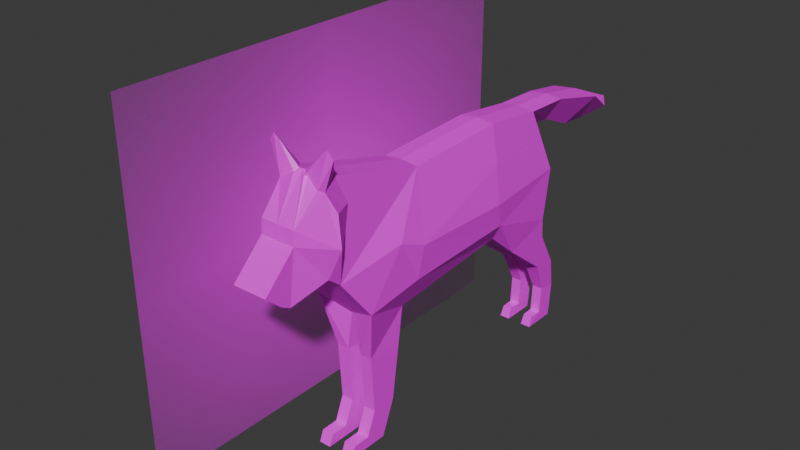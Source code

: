 # Source: eastern-wolf.blend  (saved by Blender 4.3.34; exported with 4.5.12 LTS)
import bpy
from mathutils import Matrix  # noqa: F401  (used for matrix-valued properties, if any)

bpy.ops.wm.read_factory_settings(use_empty=True)
scene = bpy.context.scene
scene.name = 'Scene'

# ---- collections
col_collection = bpy.data.collections.new('Collection'); scene.collection.children.link(col_collection)

# ---- images (referenced by path relative to the original .blend; pixels are not part of the script)
import os
ASSET_DIR = os.environ.get("B2B_ASSET_DIR", "")  # directory of the original .blend (textures are referenced by path, not embedded)
HERE = os.path.dirname(os.path.abspath(__file__))  # packed textures are extracted next to this script under _unpacked/

def load_image(name, relpath, width, height, colorspace="sRGB"):
    """Load a texture the original file referenced (path relative to the .blend, or extracted next to this script)."""
    p = next((c for c in (os.path.join(HERE, relpath), os.path.join(ASSET_DIR, relpath)) if relpath and os.path.exists(c)), "")
    if p:
        img = bpy.data.images.load(p, check_existing=True)
        img.name = name
    else:  # same state as the original file: an image datablock whose file is absent (Cycles renders it pink)
        img = bpy.data.images.new(name, width, height)
        img.source = "FILE"
        img.filepath = "//" + (relpath or name)
    img.colorspace_settings.name = colorspace
    return img
img_eastern_wolf = load_image('eastern-wolf', 'eastern-wolf.png', 1024, 1024, 'sRGB')
img_2880x1440_featuredimage_wolf1_scaled_1440x720_png = load_image('2880x1440_FeaturedImage_wolf1-scaled-1440x720.png', '2880x1440_FeaturedImage_wolf1-scaled-1440x720.png', 1024, 1024, 'sRGB')

# ---- materials (node trees are filled in below, after node groups)
mat_material_001 = bpy.data.materials.new('Material.001')
mat_material_001.use_transparent_shadow = False
mat_2880x1440_featuredimage_wolf1_scaled_1440x720 = bpy.data.materials.new('2880x1440_FeaturedImage_wolf1-scaled-1440x720')
mat_2880x1440_featuredimage_wolf1_scaled_1440x720.surface_render_method = 'BLENDED'
mat_2880x1440_featuredimage_wolf1_scaled_1440x720.blend_method = 'BLEND'

# ---- material node trees
mat_material_001.use_nodes = True; mat_material_001.node_tree.nodes.clear()
_N = mat_material_001.node_tree.nodes; _L = mat_material_001.node_tree.links
n0 = _N.new('ShaderNodeBsdfPrincipled'); n0.name = 'Principled BSDF'; n0.location = (10, 300)
n0.inputs[3].default_value = 1.45
n1 = _N.new('ShaderNodeOutputMaterial'); n1.name = 'Material Output'; n1.location = (300, 300)
n2 = _N.new('ShaderNodeTexImage'); n2.name = 'Image Texture'; n2.location = (-280, 275)
n2.image = img_eastern_wolf
_L.new(n0.outputs[0], n1.inputs[0])
_L.new(n2.outputs[0], n0.inputs[0])
n1.is_active_output = True
mat_2880x1440_featuredimage_wolf1_scaled_1440x720.use_nodes = True; mat_2880x1440_featuredimage_wolf1_scaled_1440x720.node_tree.nodes.clear()
_N = mat_2880x1440_featuredimage_wolf1_scaled_1440x720.node_tree.nodes; _L = mat_2880x1440_featuredimage_wolf1_scaled_1440x720.node_tree.links
n0 = _N.new('ShaderNodeOutputMaterial'); n0.name = 'Material Output'; n0.location = (300, 300)
n1 = _N.new('ShaderNodeTexImage'); n1.name = 'Image Texture'; n1.location = (-200, 300)
n1.image = img_2880x1440_featuredimage_wolf1_scaled_1440x720_png
n1.extension = 'CLIP'
n2 = _N.new('ShaderNodeBsdfPrincipled'); n2.name = 'Principled BSDF'; n2.location = (0, 300)
n2.inputs[3].default_value = 1.45
_L.new(n1.outputs[0], n2.inputs[0])
_L.new(n1.outputs[1], n2.inputs[4])
_L.new(n2.outputs[0], n0.inputs[0])
n0.is_active_output = True

# ---- world
world_world = bpy.data.worlds.new('World'); scene.world = world_world
world_world.use_nodes = True; world_world.node_tree.nodes.clear()
_N = world_world.node_tree.nodes; _L = world_world.node_tree.links
n0 = _N.new('ShaderNodeOutputWorld'); n0.name = 'World Output'; n0.location = (300, 300)
n1 = _N.new('ShaderNodeBackground'); n1.name = 'Background'; n1.location = (10, 300)
n1.inputs[0].default_value = (0.05088, 0.05088, 0.05088, 1.0)
_L.new(n1.outputs[0], n0.inputs[0])
n0.is_active_output = True
world_world.color = (0.05088, 0.05088, 0.05088)
world_world.use_sun_shadow = False
world_world.sun_shadow_jitter_overblur = 0.0

# ---- meshes
me_cylinder_002 = bpy.data.meshes.new('Cylinder.002')
me_cylinder_002.from_pydata([(-0.1538, 1.125, 1.141), (0.1538, 1.125, 1.141), (0.2146, 1.348, 0.5772), (-0.2146, 1.348, 0.5772), (0.2222, 1.264, 0.1284), (-0.2222, 1.264, 0.1284), (-0.2222, -1.272, 0.6125), (-0.2222, -1.387, 0.7067), (-0.2861, -1.371, 1.587), (-0.1538, -0.3694, 1.17), (-0.1538, 0.5615, 1.21), (-0.1538, 1.545, 1.128), (0.2222, -1.272, 0.6125), (0.2222, -1.387, 0.7067), (0.2861, -1.371, 1.587), (-0.1538, -1.073, 1.354), (0.1538, -0.3694, 1.17), (-0.2957, 0.4887, 0.5837), (0.1538, 0.5615, 1.21), (-0.1478, -1.616, 1.144), (0.1538, 1.545, 1.128), (0.1538, -1.073, 1.354), (-0.1478, -1.625, 1.027), (-0.1478, -1.681, 0.5958), (-0.1478, -1.899, 0.7603), (0.2957, 0.4887, 0.5837), (0.1478, -1.616, 1.144), (-0.1478, -1.762, 0.6388), (0.1478, -1.625, 1.027), (0.1478, -1.681, 0.5958), (0.1478, -1.899, 0.7603), (0.1478, -1.762, 0.6388), (0.0, -0.923, 0.1498), (0.0, -0.5337, 0.0452), (0.0, 0.6211, 0.1432), (0.0, 1.264, 0.1284), (0.1538, 0.6211, 0.1812), (0.0, 1.125, 1.156), (0.0, -1.366, 1.458), (0.0, -1.272, 0.6125), (0.0, 0.5615, 1.225), (0.0, 1.348, 0.5772), (0.0, -1.387, 0.7067), (0.0, -0.3694, 1.186), (0.0, -1.073, 1.369), (0.0, -1.616, 1.144), (0.0, -1.625, 1.027), (0.0, -1.681, 0.5958), (0.0, -1.899, 0.7603), (0.0, -1.762, 0.6388), (-0.1538, 0.6211, 0.1812), (0.2598, -1.003, 0.2589), (0.1538, -0.5337, 0.08318), (-0.2598, -1.003, 0.2589), (-0.1538, -0.5337, 0.08318), (0.0, 1.213, 0.93), (0.0, 1.545, 1.143), (0.0, 1.565, 0.9035), (-0.2079, 0.8347, -0.01346), (0.0, 2.017, 1.055), (0.0, 1.893, 0.762), (-0.2079, 1.299, -0.0546), (0.0, 2.542, 0.8369), (0.0, 2.14, 0.7444), (-0.01899, 0.8347, -0.01346), (-0.06183, -0.5954, -0.2544), (-0.1651, -0.5954, -0.2544), (-0.06183, -0.9072, -0.1991), (-0.1651, -0.9072, -0.1991), (-0.01899, 1.299, -0.0546), (-0.1826, 1.295, -0.3625), (-0.1826, 1.513, -0.3892), (-0.04455, 1.295, -0.3625), (-0.04455, 1.513, -0.3892), (-0.1579, 1.423, -0.6474), (-0.1579, 1.589, -0.6651), (-0.06603, 1.423, -0.6474), (-0.06603, 1.589, -0.6651), (-0.1579, 1.562, -0.9789), (-0.06603, 1.562, -0.9789), (-0.06183, -0.6592, -0.6916), (-0.235, 0.5251, 0.902), (-0.273, -0.4926, 0.3333), (-0.1651, -0.6592, -0.6916), (-0.06183, -0.8753, -0.691), (-0.1651, -0.8753, -0.691), (-0.07245, 1.295, -0.8888), (-0.1515, 1.295, -0.8889), (-0.1579, 1.26, -0.9782), (-0.06183, -0.7777, -0.9833), (-0.1651, -0.7777, -0.9833), (-0.06603, 1.26, -0.9782), (0.2079, 0.8347, -0.01346), (0.2079, 1.299, -0.0546), (0.01899, 0.8347, -0.01346), (0.06183, -0.5954, -0.2544), (0.1651, -0.5954, -0.2544), (0.06183, -0.9072, -0.1991), (0.1651, -0.9072, -0.1991), (0.01899, 1.299, -0.0546), (0.1826, 1.295, -0.3625), (0.1826, 1.513, -0.3892), (0.04455, 1.295, -0.3625), (0.04455, 1.513, -0.3892), (0.1579, 1.423, -0.6474), (0.1579, 1.589, -0.6651), (0.06603, 1.423, -0.6474), (-0.06183, -1.104, -0.8889), (0.06603, 1.589, -0.6651), (0.1579, 1.562, -0.9789), (0.06603, 1.562, -0.9789), (-0.2957, -0.4516, 0.6108), (0.06183, -0.6592, -0.6916), (0.235, 0.5251, 0.902), (0.273, -0.4926, 0.3333), (0.1651, -0.6592, -0.6916), (0.06183, -0.8753, -0.691), (0.1651, -0.8753, -0.691), (0.07245, 1.295, -0.8888), (0.1515, 1.295, -0.8889), (-0.1651, -1.104, -0.8889), (0.1579, 1.26, -0.9782), (0.06183, -0.7777, -0.9833), (0.1651, -0.7777, -0.9833), (0.06603, 1.26, -0.9782), (0.06183, -1.104, -0.8889), (0.2957, -0.4516, 0.6108), (0.1651, -1.104, -0.8889), (0.273, 0.5549, 0.3687), (0.06603, 1.409, -0.8923), (0.06183, -0.7393, -0.8888), (0.1651, -1.142, -0.9827), (0.06183, -0.9557, -0.8889), (0.06603, 1.572, -0.8924), (0.1651, -0.7393, -0.8889), (0.1651, -0.9557, -0.8889), (0.06183, -1.142, -0.9827), (0.1579, 1.572, -0.8924), (0.1579, 1.409, -0.8924), (0.2105, 2.017, 1.031), (0.1174, 2.36, 0.8217), (0.2711, -1.327, 1.193), (0.318, -1.35, 0.9486), (0.2752, -0.6861, 0.7106), (0.1968, -1.368, 1.337), (0.1694, -1.41, 1.359), (0.02699, -1.366, 1.451), (0.1526, -1.235, 1.403), (0.1935, -1.378, 1.614), (0.04656, -1.402, 1.43), (0.2413, -1.38, 1.651), (0.06511, -1.386, 1.425), (0.1709, -1.123, 1.168), (0.2051, -1.222, 0.7978), (-0.273, 0.5549, 0.3687), (-0.06603, 1.409, -0.8923), (-0.06183, -0.7393, -0.8888), (-0.1651, -1.142, -0.9827), (-0.06183, -0.9557, -0.8889), (-0.06603, 1.572, -0.8924), (-0.1651, -0.7393, -0.8889), (-0.1651, -0.9557, -0.8889), (-0.06183, -1.142, -0.9827), (-0.1579, 1.572, -0.8924), (-0.1579, 1.409, -0.8924), (-0.2105, 2.017, 1.031), (-0.1174, 2.36, 0.8217), (-0.2711, -1.327, 1.193), (-0.318, -1.35, 0.9486), (-0.2752, -0.6861, 0.7106), (-0.1968, -1.368, 1.337), (-0.1694, -1.41, 1.359), (-0.02699, -1.366, 1.451), (-0.1526, -1.235, 1.403), (-0.1935, -1.378, 1.614), (-0.04656, -1.402, 1.43), (-0.2413, -1.38, 1.651), (-0.06511, -1.386, 1.425), (-0.1709, -1.123, 1.168), (-0.2051, -1.222, 0.7978), (0.188, -0.8209, 0.8914), (0.188, -1.173, 0.983), (-0.188, -0.8209, 0.8914), (-0.188, -1.173, 0.983)], [], [(74, 164, 155, 76), (23, 47, 49, 27), (56, 59, 165, 11), (164, 163, 78, 88, 87), (7, 6, 39, 42), (83, 160, 161, 85), (70, 74, 76, 72), (157, 90, 89, 162), (124, 118, 129, 133, 110), (52, 51, 98, 96), (58, 70, 72, 64), (121, 124, 110, 109), (127, 125, 136, 131), (162, 89, 156, 158, 107), (2, 41, 55, 1), (9, 15, 44, 43), (71, 75, 74, 70), (154, 17, 3), (34, 64, 69, 35), (160, 83, 80, 156, 89, 90), (170, 171, 8), (94, 99, 103, 102), (173, 170, 8), (117, 116, 132, 135), (134, 123, 122, 130, 112, 115), (61, 71, 70, 58), (20, 57, 60, 139), (161, 160, 90, 157, 120), (65, 80, 83, 66), (114, 126, 143), (37, 56, 11, 0), (12, 39, 32, 51), (161, 120, 107, 158), (76, 155, 159, 77), (67, 84, 80, 65), (64, 72, 73, 69), (141, 152, 21, 147, 144), (50, 58, 64, 34), (100, 102, 106, 104), (13, 42, 39, 12), (59, 139, 140, 62), (140, 63, 62), (154, 82, 111, 17), (7, 23, 27, 24, 22), (36, 34, 94, 92), (37, 1, 20, 56), (143, 16, 180), (136, 125, 132, 130, 122), (82, 169, 111), (135, 132, 125, 127), (103, 101, 105, 108), (135, 127, 131, 123, 134), (13, 28, 30, 31, 29), (13, 142, 141, 144, 145, 26, 28), (116, 112, 130, 132), (25, 113, 18, 16, 126), (137, 109, 110, 133, 108, 105), (102, 103, 108, 106), (85, 161, 158, 84), (164, 87, 86, 155), (66, 83, 85, 68), (87, 88, 91, 86), (73, 77, 75, 71), (54, 53, 82), (53, 6, 169), (98, 97, 116, 117), (167, 170, 173, 15, 178), (182, 9, 169), (52, 33, 34, 36), (0, 11, 57, 55), (106, 108, 133, 129), (138, 119, 121, 109, 137), (50, 154, 3, 5, 61, 58), (99, 93, 101, 103), (92, 94, 102, 100), (6, 53, 32, 39), (105, 104, 138, 137), (21, 44, 38, 146, 147), (165, 166, 63, 60), (3, 17, 81), (28, 46, 48, 30), (36, 92, 93, 4, 2, 128), (59, 62, 166, 165), (139, 60, 63, 140), (119, 118, 124, 121), (3, 0, 55, 41), (32, 67, 65, 33), (128, 2, 25), (93, 92, 100, 101), (163, 75, 77, 159, 79, 78), (11, 165, 60, 57), (68, 85, 84, 67), (120, 157, 162, 107), (126, 16, 143), (26, 45, 46, 28), (36, 128, 114, 52), (114, 143, 51), (88, 78, 79, 91), (33, 52, 96, 95), (166, 62, 63), (34, 35, 99, 94), (95, 96, 115, 112), (50, 54, 82, 154), (72, 76, 77, 73), (144, 14, 145), (1, 37, 40, 18), (84, 158, 156, 80), (131, 136, 122, 123), (18, 40, 43, 16), (7, 22, 19, 171, 170, 167, 168), (91, 79, 159, 155, 86), (54, 66, 68, 53), (182, 6, 179, 183), (17, 111, 9, 10, 81), (42, 47, 23, 7), (54, 50, 34, 33), (56, 20, 139, 59), (33, 65, 66, 54), (101, 100, 104, 105), (35, 4, 93, 99), (2, 113, 25), (42, 13, 29, 47), (104, 106, 129, 138), (180, 181, 153, 12), (29, 31, 49, 47), (52, 114, 51), (15, 173, 172, 38, 44), (51, 143, 12), (10, 9, 43, 40), (22, 24, 48, 46), (115, 117, 135, 134), (97, 95, 112, 116), (146, 38, 45, 26, 145, 151, 149), (32, 33, 95, 97), (75, 163, 164, 74), (146, 148, 150, 14, 147), (35, 69, 61, 5), (0, 10, 40, 37), (82, 53, 169), (96, 98, 117, 115), (4, 35, 41, 2), (51, 32, 97, 98), (1, 55, 57, 20), (16, 43, 44, 21), (172, 173, 8, 176, 174), (5, 3, 41, 35), (111, 169, 9), (19, 22, 46, 45), (69, 73, 71, 61), (138, 129, 118, 119), (172, 175, 177, 171, 19, 45, 38), (174, 177, 175), (53, 68, 67, 32), (3, 81, 10, 0), (8, 171, 177, 174, 176), (2, 1, 18, 113), (49, 31, 30, 48), (14, 150, 148, 151, 145), (148, 146, 149), (147, 14, 144), (49, 48, 24, 27), (174, 175, 172), (148, 149, 151), (153, 181, 152, 141, 142), (12, 153, 142, 13), (179, 168, 167, 178, 183), (6, 7, 168, 179), (12, 143, 180), (16, 21, 152, 181, 180), (6, 182, 169), (9, 182, 183, 178, 15), (128, 25, 126, 114)])
_uv = me_cylinder_002.uv_layers.new(name='UVMap')
_uv.uv.foreach_set('vector', [0.004379, 0.7465, 0.004379, 0.7899, 0.0206, 0.7898, 0.0206, 0.7465, 0.8928, 0.8612, 0.8667, 0.8612, 0.8667, 0.8753, 0.8928, 0.8753, 0.03868, 0.5173, 0.03719, 0.6019, 0.07436, 0.603, 0.06585, 0.5181, 0.09024, 0.03187, 0.09023, 0.003053, 0.07495, 0.004894, 0.07509, 0.05817, 0.09083, 0.052, 0.9059, 0.8088, 0.9059, 0.789, 0.8667, 0.789, 0.8667, 0.8088, 0.1259, 0.3972, 0.09103, 0.4114, 0.09105, 0.4496, 0.126, 0.4354, 0.0, 0.6983, 0.004379, 0.7465, 0.0206, 0.7465, 0.0244, 0.6983, 0.06704, 0.827, 0.06704, 0.7626, 0.0488, 0.7626, 0.0488, 0.827, 0.1719, 0.8443, 0.185, 0.8336, 0.2022, 0.8441, 0.2273, 0.8583, 0.2181, 0.8707, 0.2626, 0.3751, 0.2921, 0.4578, 0.2025, 0.4411, 0.1927, 0.386, 0.6894, 0.6952, 0.6849, 0.6159, 0.6605, 0.6159, 0.656, 0.6952, 0.4103, 0.8734, 0.394, 0.8734, 0.394, 0.8202, 0.4103, 0.8202, 0.3705, 0.8205, 0.3705, 0.8387, 0.3534, 0.8387, 0.3534, 0.8205, 0.394, 0.8202, 0.4572, 0.808, 0.4607, 0.7903, 0.4232, 0.7976, 0.3975, 0.8026, 0.6145, 0.7185, 0.5766, 0.7185, 0.5766, 0.6543, 0.6038, 0.6159, 0.07181, 0.181, 0.07405, 0.05399, 0.04688, 0.05322, 0.04463, 0.1803, 0.1792, 0.01342, 0.1304, -3.643e-08, 0.1335, 0.02939, 0.184, 0.05198, 0.3123, 0.1826, 0.3504, 0.1942, 0.3501, 0.04257, 0.1719, 0.6164, 0.1909, 0.6591, 0.2586, 0.7059, 0.2693, 0.6749, 0.5198, 0.7842, 0.5208, 0.7508, 0.5025, 0.7503, 0.5016, 0.7837, 0.5011, 0.7997, 0.5194, 0.8003, 0.486, 0.5224, 0.4881, 0.5299, 0.5374, 0.5227, 0.1909, 0.6591, 0.2586, 0.7059, 0.2622, 0.776, 0.231, 0.7528, 0.4957, 0.499, 0.486, 0.5224, 0.5374, 0.5227, 0.7032, 0.8393, 0.7214, 0.8393, 0.7214, 0.8754, 0.7032, 0.8754, 0.5198, 0.7842, 0.5194, 0.8003, 0.5011, 0.7997, 0.5016, 0.7837, 0.5025, 0.7503, 0.5208, 0.7508, 0.2385, 0.05126, 0.1792, 0.01342, 0.184, 0.05198, 0.2458, 0.1332, 0.7753, 0.689, 0.8144, 0.7001, 0.8274, 0.7619, 0.7753, 0.7742, 0.09105, 0.4496, 0.09103, 0.4114, 0.07436, 0.4182, 0.07449, 0.4825, 0.09106, 0.4758, 0.5044, 0.6847, 0.5025, 0.7503, 0.5208, 0.7508, 0.5227, 0.6853, 0.3061, 0.3676, 0.3552, 0.3603, 0.3728, 0.4018, 0.03999, 0.4434, 0.03868, 0.5173, 0.06585, 0.5181, 0.06716, 0.4441, 0.6931, 0.6159, 0.7324, 0.6159, 0.7324, 0.692, 0.6894, 0.6761, 0.4467, 0.8462, 0.4467, 0.8202, 0.4285, 0.8202, 0.4285, 0.8462, 0.2258, 0.8077, 0.2022, 0.8441, 0.2273, 0.8583, 0.2498, 0.825, 0.4103, 0.6866, 0.4305, 0.7606, 0.4679, 0.7534, 0.4663, 0.6856, 0.1909, 0.6591, 0.231, 0.7528, 0.2622, 0.776, 0.2586, 0.7059, 0.4586, 0.5205, 0.4544, 0.4791, 0.487, 0.4704, 0.4957, 0.499, 0.486, 0.5224, 0.6798, 0.7318, 0.6894, 0.6952, 0.656, 0.6952, 0.6526, 0.732, 0.0, 0.6983, 0.0244, 0.6983, 0.0206, 0.7465, 0.004379, 0.7465, 0.9059, 0.8088, 0.8667, 0.8088, 0.8667, 0.789, 0.9059, 0.789, 0.03719, 0.6019, 0.07436, 0.603, 0.05678, 0.667, 0.03549, 0.6983, 0.0367, 0.8087, 0.0367, 0.8532, 0.003302, 0.7899, 0.3123, 0.1826, 0.3061, 0.3676, 0.3552, 0.3603, 0.3504, 0.1942, 0.3732, 0.5258, 0.3532, 0.5778, 0.3608, 0.5921, 0.3823, 0.6164, 0.4294, 0.5679, 0.6798, 0.7318, 0.6526, 0.732, 0.656, 0.6952, 0.6894, 0.6952, 0.03999, 0.4434, 0.06716, 0.4441, 0.06585, 0.5181, 0.03868, 0.5173, 0.3728, 0.4018, 0.4546, 0.3461, 0.4056, 0.4258, 0.394, 0.8202, 0.3975, 0.8026, 0.4232, 0.7976, 0.4607, 0.7903, 0.4572, 0.808, 0.3061, 0.3676, 0.3728, 0.4018, 0.3552, 0.3603, 0.4467, 0.8462, 0.4285, 0.8462, 0.4285, 0.8202, 0.4467, 0.8202, 0.5845, 0.8912, 0.6089, 0.8912, 0.6045, 0.941, 0.5883, 0.941, 0.09105, 0.4496, 0.09106, 0.4758, 0.07449, 0.4825, 0.07436, 0.4182, 0.09103, 0.4114, 0.3732, 0.5258, 0.4294, 0.5679, 0.3823, 0.6164, 0.3608, 0.5921, 0.3532, 0.5778, 0.3732, 0.5258, 0.4334, 0.5244, 0.4586, 0.5205, 0.486, 0.5224, 0.4881, 0.5299, 0.45, 0.5662, 0.4294, 0.5679, 0.4305, 0.7606, 0.4679, 0.7534, 0.4607, 0.7903, 0.4232, 0.7976, 0.3504, 0.1942, 0.4063, 0.1879, 0.4615, 0.1816, 0.4546, 0.3461, 0.3552, 0.3603, 0.6045, 0.9807, 0.6045, 0.9958, 0.5883, 0.9958, 0.5883, 0.9807, 0.5883, 0.941, 0.6045, 0.941, 0.231, 0.7528, 0.2622, 0.776, 0.2498, 0.825, 0.2258, 0.8077, 0.7032, 0.8393, 0.7032, 0.8754, 0.7214, 0.8754, 0.7214, 0.8393, 0.463, 0.8402, 0.4618, 0.8202, 0.4479, 0.8202, 0.4467, 0.8402, 0.1927, 0.386, 0.1259, 0.3972, 0.126, 0.4354, 0.2025, 0.4411, 0.04993, 0.827, 0.0488, 0.8432, 0.06502, 0.8432, 0.06389, 0.827, 0.5845, 0.8912, 0.5883, 0.941, 0.6045, 0.941, 0.6089, 0.8912, 0.2626, 0.3751, 0.2921, 0.4578, 0.3061, 0.3676, 0.2921, 0.4578, 0.3565, 0.5055, 0.3728, 0.4018, 0.7032, 0.7636, 0.7214, 0.7636, 0.7214, 0.8393, 0.7032, 0.8393, 0.4586, 0.5205, 0.486, 0.5224, 0.4957, 0.499, 0.487, 0.4704, 0.4544, 0.4791, 0.4056, 0.4258, 0.4546, 0.3461, 0.3728, 0.4018, 0.6798, 0.9363, 0.6526, 0.9365, 0.6526, 0.732, 0.6798, 0.7318, 0.7878, 0.6159, 0.7753, 0.689, 0.8144, 0.7001, 0.8221, 0.6382, 0.2258, 0.8077, 0.2498, 0.825, 0.2273, 0.8583, 0.2022, 0.8441, 0.09024, 0.03187, 0.09083, 0.052, 0.07509, 0.05817, 0.07495, 0.004894, 0.09023, 0.003053, 0.2799, 0.1711, 0.3123, 0.1826, 0.3501, 0.04257, 0.2709, 0.05728, 0.2385, 0.05126, 0.2458, 0.1332, 0.58, 0.829, 0.6134, 0.829, 0.6089, 0.8912, 0.5845, 0.8912, 0.6894, 0.6952, 0.656, 0.6952, 0.6605, 0.6159, 0.6849, 0.6159, 0.6931, 0.6159, 0.6894, 0.6761, 0.7324, 0.692, 0.7324, 0.6159, 0.1304, -3.643e-08, 0.1335, 0.02939, 0.09024, 0.03187, 0.09023, 0.003053, 0.07405, 0.05399, 0.04688, 0.05322, 0.04782, -4.323e-08, 0.05258, 0.0002044, 0.07436, 0.02457, 0.7753, 0.7742, 0.8001, 0.8409, 0.8218, 0.8052, 0.8274, 0.7619, 0.3501, 0.04257, 0.3504, 0.1942, 0.4063, 0.1879, 0.8489, 0.7378, 0.8751, 0.7378, 0.8751, 0.789, 0.8489, 0.789, 0.2799, 0.1711, 0.2458, 0.1332, 0.2385, 0.05126, 0.2709, 0.05728, 0.3501, 0.04257, 0.3123, 0.1826, 0.03719, 0.6019, 0.03549, 0.6983, 0.05678, 0.667, 0.07436, 0.603, 0.7753, 0.7742, 0.8274, 0.7619, 0.8218, 0.8052, 0.8001, 0.8409, 0.04993, 0.827, 0.06389, 0.827, 0.06502, 0.8432, 0.0488, 0.8432, 0.6145, 0.7185, 0.6038, 0.6159, 0.5766, 0.6543, 0.5766, 0.7185, 0.394, 0.6164, 0.4103, 0.6866, 0.4663, 0.6856, 0.4651, 0.6214, 0.3123, 0.1826, 0.3501, 0.04257, 0.3504, 0.1942, 0.2385, 0.05126, 0.2458, 0.1332, 0.184, 0.05198, 0.1792, 0.01342, 0.6045, 0.9807, 0.6045, 0.941, 0.5883, 0.941, 0.5883, 0.9807, 0.5883, 0.9958, 0.6045, 0.9958, 0.7753, 0.689, 0.7753, 0.7742, 0.8274, 0.7619, 0.8144, 0.7001, 0.7032, 0.7636, 0.7032, 0.8393, 0.7214, 0.8393, 0.7214, 0.7636, 0.3705, 0.8205, 0.3534, 0.8205, 0.3534, 0.8387, 0.3705, 0.8387, 0.3552, 0.3603, 0.4546, 0.3461, 0.3728, 0.4018, 0.8489, 0.7171, 0.8751, 0.7171, 0.8751, 0.7378, 0.8489, 0.7378, 0.2799, 0.1711, 0.3123, 0.1826, 0.3061, 0.3676, 0.2626, 0.3751, 0.3061, 0.3676, 0.3728, 0.4018, 0.2921, 0.4578, 0.4103, 0.8734, 0.4103, 0.8202, 0.394, 0.8202, 0.394, 0.8734, 0.4953, 0.6223, 0.5227, 0.6164, 0.5227, 0.6853, 0.5044, 0.6847, 0.0367, 0.8087, 0.003302, 0.7899, 0.0367, 0.8532, 0.1719, 0.6164, 0.2693, 0.6749, 0.2586, 0.7059, 0.1909, 0.6591, 0.5044, 0.6847, 0.5227, 0.6853, 0.5208, 0.7508, 0.5025, 0.7503, 0.2799, 0.1711, 0.2626, 0.3751, 0.3061, 0.3676, 0.3123, 0.1826, 0.231, 0.7528, 0.2258, 0.8077, 0.2498, 0.825, 0.2622, 0.776, 0.486, 0.5224, 0.5374, 0.5227, 0.4881, 0.5299, 0.06716, 0.4441, 0.03999, 0.4434, 0.04176, 0.343, 0.06893, 0.3438, 0.4305, 0.7606, 0.4232, 0.7976, 0.4607, 0.7903, 0.4679, 0.7534, 0.06704, 0.827, 0.0488, 0.827, 0.0488, 0.7626, 0.06704, 0.7626, 0.06893, 0.3438, 0.04176, 0.343, 0.04463, 0.1803, 0.07181, 0.181, 0.3732, 0.5258, 0.4294, 0.5679, 0.45, 0.5662, 0.4881, 0.5299, 0.486, 0.5224, 0.4586, 0.5205, 0.4334, 0.5244, 0.1719, 0.8443, 0.2181, 0.8707, 0.2273, 0.8583, 0.2022, 0.8441, 0.185, 0.8336, 0.2626, 0.3751, 0.1927, 0.386, 0.2025, 0.4411, 0.2921, 0.4578, 0.4056, 0.4258, 0.3565, 0.5055, 0.3892, 0.4967, 0.4218, 0.4879, 0.3504, 0.1942, 0.3552, 0.3603, 0.4546, 0.3461, 0.4615, 0.1816, 0.4063, 0.1879, 0.8667, 0.8088, 0.8667, 0.8612, 0.8928, 0.8612, 0.9059, 0.8088, 0.6798, 0.9363, 0.6798, 0.7318, 0.6526, 0.732, 0.6526, 0.9365, 0.03868, 0.5173, 0.06585, 0.5181, 0.07436, 0.603, 0.03719, 0.6019, 0.4953, 0.6223, 0.5044, 0.6847, 0.5227, 0.6853, 0.5227, 0.6164, 0.1792, 0.01342, 0.184, 0.05198, 0.1335, 0.02939, 0.1304, -3.643e-08, 0.5766, 0.7962, 0.6159, 0.7962, 0.6134, 0.829, 0.58, 0.829, 0.3501, 0.04257, 0.4063, 0.1879, 0.3504, 0.1942, 0.8667, 0.8088, 0.9059, 0.8088, 0.8928, 0.8612, 0.8667, 0.8612, 0.004379, 0.7465, 0.0206, 0.7465, 0.0206, 0.7898, 0.004379, 0.7899, 0.4056, 0.4258, 0.4218, 0.4879, 0.3892, 0.4967, 0.3565, 0.5055, 0.8928, 0.8612, 0.8928, 0.8753, 0.8667, 0.8753, 0.8667, 0.8612, 0.2626, 0.3751, 0.3061, 0.3676, 0.2921, 0.4578, 0.07405, 0.05399, 0.07436, 0.02457, 0.05258, 0.0002044, 0.04782, -4.323e-08, 0.04688, 0.05322, 0.2921, 0.4578, 0.3728, 0.4018, 0.3565, 0.5055, 0.06893, 0.3438, 0.07181, 0.181, 0.04463, 0.1803, 0.04176, 0.343, 0.8489, 0.7378, 0.8489, 0.789, 0.8751, 0.789, 0.8751, 0.7378, 0.1259, 0.3972, 0.126, 0.4354, 0.09105, 0.4496, 0.09103, 0.4114, 0.4103, 0.6866, 0.4663, 0.6856, 0.4679, 0.7534, 0.4305, 0.7606, 0.8703, 0.6592, 0.8751, 0.6581, 0.8751, 0.7171, 0.8489, 0.7171, 0.8451, 0.6761, 0.8636, 0.6642, 0.8668, 0.6636, 0.394, 0.6164, 0.4651, 0.6214, 0.4663, 0.6856, 0.4103, 0.6866, 0.1304, -3.643e-08, 0.09023, 0.003053, 0.09024, 0.03187, 0.1335, 0.02939, 0.4679, 0.8548, 0.4757, 0.8098, 0.4805, 0.8003, 0.4926, 0.8071, 0.4926, 0.8548, 0.5766, 0.7962, 0.58, 0.829, 0.6134, 0.829, 0.6159, 0.7962, 0.06716, 0.4441, 0.06893, 0.3438, 0.04176, 0.343, 0.03999, 0.4434, 0.3061, 0.3676, 0.2921, 0.4578, 0.3728, 0.4018, 0.1927, 0.386, 0.2025, 0.4411, 0.126, 0.4354, 0.1259, 0.3972, 0.6159, 0.7962, 0.5766, 0.7962, 0.5766, 0.7185, 0.6145, 0.7185, 0.6894, 0.6761, 0.7324, 0.692, 0.7214, 0.7636, 0.7032, 0.7636, 0.7878, 0.6159, 0.8221, 0.6382, 0.8144, 0.7001, 0.7753, 0.689, 0.07181, 0.181, 0.04463, 0.1803, 0.04688, 0.05322, 0.07405, 0.05399, 0.4679, 0.8548, 0.4926, 0.8548, 0.4926, 0.8071, 0.4805, 0.8003, 0.4757, 0.8098, 0.6159, 0.7962, 0.6145, 0.7185, 0.5766, 0.7185, 0.5766, 0.7962, 0.3552, 0.3603, 0.3728, 0.4018, 0.4546, 0.3461, 0.8489, 0.7171, 0.8489, 0.7378, 0.8751, 0.7378, 0.8751, 0.7171, 0.58, 0.829, 0.5845, 0.8912, 0.6089, 0.8912, 0.6134, 0.829, 0.463, 0.8402, 0.4467, 0.8402, 0.4479, 0.8202, 0.4618, 0.8202, 0.8703, 0.6592, 0.8668, 0.6636, 0.8636, 0.6642, 0.8451, 0.6761, 0.8489, 0.7171, 0.8751, 0.7171, 0.8751, 0.6581, 0.8438, 0.6223, 0.8636, 0.6642, 0.8668, 0.6636, 0.6894, 0.6761, 0.7032, 0.7636, 0.7214, 0.7636, 0.7324, 0.692, 0.3501, 0.04257, 0.4063, 0.1879, 0.4615, 0.1816, 0.4493, 0.08198, 0.8274, 0.627, 0.8451, 0.6761, 0.8636, 0.6642, 0.8438, 0.6223, 0.8353, 0.6159, 0.3501, 0.04257, 0.4493, 0.08198, 0.4615, 0.1816, 0.4063, 0.1879, 0.8667, 0.8753, 0.8928, 0.8753, 0.8928, 0.8989, 0.8667, 0.8989, 0.8274, 0.627, 0.8353, 0.6159, 0.8438, 0.6223, 0.8636, 0.6642, 0.8451, 0.6761, 0.5227, 0.6164, 0.5286, 0.6534, 0.5227, 0.6578, 0.4957, 0.499, 0.5374, 0.5227, 0.486, 0.5224, 0.8667, 0.8753, 0.8667, 0.8989, 0.8928, 0.8989, 0.8928, 0.8753, 0.5227, 0.6164, 0.5227, 0.6578, 0.5286, 0.6534, 0.8438, 0.6223, 0.8668, 0.6636, 0.8636, 0.6642, 0.3892, 0.4967, 0.4218, 0.4879, 0.4544, 0.4791, 0.4586, 0.5205, 0.4334, 0.5244, 0.3565, 0.5055, 0.3892, 0.4967, 0.4334, 0.5244, 0.3732, 0.5258, 0.3892, 0.4967, 0.4334, 0.5244, 0.4586, 0.5205, 0.4544, 0.4791, 0.4218, 0.4879, 0.3565, 0.5055, 0.3732, 0.5258, 0.4334, 0.5244, 0.3892, 0.4967, 0.3565, 0.5055, 0.3728, 0.4018, 0.4056, 0.4258, 0.4546, 0.3461, 0.487, 0.4704, 0.4544, 0.4791, 0.4218, 0.4879, 0.4056, 0.4258, 0.3565, 0.5055, 0.4056, 0.4258, 0.3728, 0.4018, 0.4546, 0.3461, 0.4056, 0.4258, 0.4218, 0.4879, 0.4544, 0.4791, 0.487, 0.4704, 0.3123, 0.1826, 0.3504, 0.1942, 0.3552, 0.3603, 0.3061, 0.3676])
me_cylinder_002.materials.append(mat_material_001)
me_cylinder_002.use_mirror_x = True
me_cylinder_002.update()
me_2880x1440_featuredimage_wolf1_scaled_1440x720 = bpy.data.meshes.new('2880x1440_FeaturedImage_wolf1-scaled-1440x720')
me_2880x1440_featuredimage_wolf1_scaled_1440x720.from_pydata([(2.77e-08, -0.5, 0.6337), (-2.77e-08, -0.5, -0.6337), (2.77e-08, 0.5, 0.6337), (-2.77e-08, 0.5, -0.6337)], [], [(0, 1, 3, 2)])
_uv = me_2880x1440_featuredimage_wolf1_scaled_1440x720.uv_layers.new(name='UVMap')
_uv.uv.foreach_set('vector', [0.0, 0.0, 1.0, 0.0, 1.0, 1.0, 0.0, 1.0])
me_2880x1440_featuredimage_wolf1_scaled_1440x720.materials.append(mat_2880x1440_featuredimage_wolf1_scaled_1440x720)
me_2880x1440_featuredimage_wolf1_scaled_1440x720.update()
arm_armature = bpy.data.armatures.new('Armature')  # bones are not reproduced

# ---- objects
ob_cylinder = bpy.data.objects.new('Cylinder', me_cylinder_002)
ob_2880x1440_featuredimage_wolf1_scaled_1440x720 = bpy.data.objects.new('2880x1440_FeaturedImage_wolf1-scaled-1440x720', me_2880x1440_featuredimage_wolf1_scaled_1440x720)
ob_armature = bpy.data.objects.new('Armature', arm_armature)

# ---- transforms, parenting, visibility, modifiers, constraints
ob_cylinder.parent = ob_armature
ob_cylinder.location = (0.0, 0.0, 0.0)
ob_cylinder.use_mesh_mirror_x = True
_vg = ob_cylinder.vertex_groups.new(name='lumbar')
for _i, _w in zip([0, 1, 2, 3, 10, 11, 17, 18, 20, 25, 36, 37, 40, 41, 50, 55, 57, 81, 113, 128, 154], [0.8508, 0.8509, 0.1571, 0.1564, 0.9767, 0.001641, 0.2669, 0.9774, 0.001643, 0.2719, 0.0306, 0.06418, 0.983, 0.1337, 0.02949, 0.7612, 0.02116, 0.7934, 0.8068, 0.1062, 0.1043]): _vg.add([_i], _w, 'REPLACE')
_vg = ob_cylinder.vertex_groups.new(name='caudals')
for _i, _w in zip([0, 1, 37, 55], [0.1066, 0.1066, 0.9287, 0.01515]): _vg.add([_i], _w, 'REPLACE')
_vg = ob_cylinder.vertex_groups.new(name='tail-mid')
for _i, _w in zip([11, 20, 55, 56, 57, 60, 63, 139, 165], [0.9471, 0.9471, 0.09054, 0.9915, 0.934, 0.746, 0.08502, 0.08093, 0.08093]): _vg.add([_i], _w, 'REPLACE')
_vg = ob_cylinder.vertex_groups.new(name='tail-tip')
for _i, _w in zip([59, 60, 62, 63, 139, 140, 165, 166], [0.9948, 0.2489, 1.001, 0.9143, 0.9176, 0.9906, 0.9176, 0.9906]): _vg.add([_i], _w, 'REPLACE')
_vg = ob_cylinder.vertex_groups.new(name='femur.L')
for _i, _w in zip([1, 2, 3, 4, 5, 16, 17, 18, 25, 33, 34, 35, 36, 37, 41, 50, 52, 54, 55, 58, 64, 69, 92, 93, 94, 99, 113, 114, 126, 128, 154], [0.0, 0.5026, 0.1404, 0.3988, 0.06081, 0.0, 0.02421, 0.0, 0.1786, 0.0002547, 0.007457, 0.6412, 0.1952, 0.0, 0.1875, 0.2039, 0.0, 0.0, 0.05451, 0.04372, 0.1284, 0.04672, 0.4481, 0.3134, 0.5668, 0.1296, 0.003763, 4.517e-06, 2.935e-05, 0.2949, 0.07686]): _vg.add([_i], _w, 'REPLACE')
_vg = ob_cylinder.vertex_groups.new(name='tibia.L')
for _i, _w in zip([4, 35, 92, 93, 94, 99, 100, 101, 102, 103, 104, 105, 106, 108], [0.1345, 0.101, 0.07528, 0.8545, 0.1645, 0.805, 0.984, 0.9457, 0.968, 0.9866, 0.001805, 0.01411, 0.004069, 0.01797]): _vg.add([_i], _w, 'REPLACE')
_vg = ob_cylinder.vertex_groups.new(name='tarsals.L')
for _i, _w in zip([101, 103, 104, 105, 106, 108, 109, 110, 129, 133, 137, 138], [0.05659, 0.03986, 0.9589, 0.9567, 0.9571, 0.9574, 0.5331, 0.5108, 0.08948, 0.8407, 0.7964, 0.09406]): _vg.add([_i], _w, 'REPLACE')
_vg = ob_cylinder.vertex_groups.new(name='phlanges-rear.L')
for _i, _w in zip([109, 110, 118, 119, 121, 124, 129, 133, 137, 138], [0.4666, 0.4889, 1.006, 0.9956, 1.033, 1.002, 0.9098, 0.1574, 0.2019, 0.9053]): _vg.add([_i], _w, 'REPLACE')
_vg = ob_cylinder.vertex_groups.new(name='femur.R')
for _i, _w in zip([0, 2, 3, 4, 5, 9, 10, 17, 25, 33, 34, 35, 36, 37, 41, 50, 52, 54, 55, 58, 61, 64, 69, 81, 82, 92, 94, 99, 111, 128, 154], [0.0, 0.1404, 0.5026, 0.06081, 0.3988, 0.0, 0.0, 0.1786, 0.02365, 0.0002547, 0.007457, 0.6412, 0.2039, 0.0, 0.1875, 0.1952, 0.0, 0.0, 0.05451, 0.4481, 0.3134, 0.5668, 0.1296, 0.003763, 4.517e-06, 0.04374, 0.1284, 0.04672, 2.935e-05, 0.07678, 0.2949]): _vg.add([_i], _w, 'REPLACE')
_vg = ob_cylinder.vertex_groups.new(name='tibia.R')
for _i, _w in zip([5, 35, 58, 61, 64, 69, 70, 71, 72, 73, 74, 75, 76, 77], [0.1345, 0.101, 0.07528, 0.8545, 0.1645, 0.805, 0.984, 0.9457, 0.968, 0.9865, 0.001827, 0.01521, 0.003826, 0.014]): _vg.add([_i], _w, 'REPLACE')
_vg = ob_cylinder.vertex_groups.new(name='tarsals.R')
for _i, _w in zip([71, 73, 74, 75, 76, 77, 78, 79, 155, 159, 163, 164], [0.05663, 0.0401, 0.9588, 0.9582, 0.9573, 0.9606, 0.507, 0.5086, 0.08853, 0.8472, 0.8435, 0.08035]): _vg.add([_i], _w, 'REPLACE')
_vg = ob_cylinder.vertex_groups.new(name='phlanges-rear.R')
for _i, _w in zip([78, 79, 86, 87, 88, 91, 155, 159, 163, 164], [0.4928, 0.4911, 1.006, 1.007, 0.9938, 0.9933, 0.9108, 0.151, 0.1545, 0.9191]): _vg.add([_i], _w, 'REPLACE')
_vg = ob_cylinder.vertex_groups.new(name='dorsal')
_vg = ob_cylinder.vertex_groups.new(name='neck')
for _i, _w in zip([6, 8, 9, 12, 14, 15, 16, 19, 21, 26, 38, 43, 44, 45, 82, 111, 113, 114, 126, 141, 143, 144, 145, 146, 147, 148, 149, 150, 151, 152, 153, 167, 169, 170, 171, 172, 173, 174, 175, 176, 177, 178, 179, 180, 181, 182, 183], [0.02511, 0.2979, 0.9613, 0.02371, 0.3008, 0.9434, 0.9663, 0.01886, 0.947, 0.01141, 0.2611, 0.9957, 0.9753, 0.002421, 0.04189, 0.1546, 0.004478, 0.03561, 0.1424, 0.09692, 0.1527, 0.177, 0.1824, 0.2675, 0.4693, 0.3099, 0.2599, 0.314, 0.284, 0.1404, 0.0002501, 0.06655, 0.1544, 0.1664, 0.1506, 0.2669, 0.4848, 0.3009, 0.2373, 0.299, 0.2574, 0.1477, 0.006585, 0.495, 0.0703, 0.4932, 0.07717]): _vg.add([_i], _w, 'REPLACE')
_vg = ob_cylinder.vertex_groups.new(name='skull')
for _i, _w in zip([6, 7, 8, 12, 13, 14, 15, 19, 21, 22, 23, 24, 26, 27, 28, 29, 30, 31, 38, 39, 42, 45, 46, 47, 48, 49, 51, 53, 141, 142, 143, 144, 145, 146, 147, 148, 149, 150, 151, 152, 153, 167, 168, 169, 170, 171, 172, 173, 174, 175, 176, 177, 178, 179, 180, 181, 182, 183], [0.6058, 0.8416, 0.7008, 0.606, 0.8417, 0.6983, 0.049, 0.9624, 0.04151, 0.9886, 0.9767, 0.9949, 0.9663, 0.9844, 0.9858, 0.975, 0.9945, 0.9874, 0.7382, 0.4755, 0.8305, 0.9721, 0.9931, 0.9792, 0.9961, 0.9906, 0.046, 0.04595, 0.8961, 0.95, 0.07963, 0.8225, 0.8168, 0.7318, 0.5294, 0.6892, 0.7393, 0.685, 0.7153, 0.8518, 0.858, 0.9296, 0.948, 0.0794, 0.8321, 0.8482, 0.7323, 0.5133, 0.6979, 0.7619, 0.6998, 0.7417, 0.845, 0.8543, 0.303, 0.8549, 0.3029, 0.8496]): _vg.add([_i], _w, 'REPLACE')
_vg = ob_cylinder.vertex_groups.new(name='humerus.L')
for _i, _w in zip([6, 7, 12, 13, 16, 25, 32, 33, 34, 39, 42, 47, 51, 52, 53, 54, 67, 82, 95, 96, 97, 98, 113, 114, 126, 128, 143, 153, 180, 181, 182], [0.05855, 0.01296, 7.238e-05, 0.1049, 0.00409, 0.006827, 0.4468, 0.4389, 0.0, 0.09853, 0.07845, 0.0, 0.8404, 0.7053, 0.06879, 0.1569, 0.01585, 0.05186, 0.006615, 0.01361, 0.01441, 0.03704, 5.98e-06, 0.8119, 0.7372, 0.02932, 0.7317, 0.0304, 0.00078, 0.04526, 0.02928]): _vg.add([_i], _w, 'REPLACE')
_vg = ob_cylinder.vertex_groups.new(name='radius.L')
for _i, _w in zip([32, 33, 51, 52, 95, 96, 97, 98, 112, 114, 115, 116, 117, 130, 134], [0.002003, 0.05182, 0.003075, 0.08363, 0.9235, 0.9338, 0.9086, 0.9185, 0.4854, 0.003913, 0.4813, 0.07177, 0.07492, 0.01326, 0.02835]): _vg.add([_i], _w, 'REPLACE')
_vg = ob_cylinder.vertex_groups.new(name='carpals.L')
for _i, _w in zip([112, 115, 116, 117, 122, 123, 130, 132, 134, 135], [0.5124, 0.5203, 0.8853, 0.8721, 0.509, 0.5271, 0.8363, 0.0903, 0.8023, 0.1208]): _vg.add([_i], _w, 'REPLACE')
_vg = ob_cylinder.vertex_groups.new(name='phlanges-front.L')
for _i, _w in zip([116, 117, 122, 123, 125, 127, 130, 131, 132, 134, 135, 136], [0.03259, 0.05154, 0.4908, 0.4679, 1.008, 0.9937, 0.1319, 1.032, 0.9072, 0.1585, 0.8797, 1.003]): _vg.add([_i], _w, 'REPLACE')
_vg = ob_cylinder.vertex_groups.new(name='humerus.R')
for _i, _w in zip([6, 7, 9, 12, 13, 17, 32, 33, 34, 39, 42, 47, 51, 52, 53, 54, 65, 66, 67, 68, 81, 82, 97, 111, 114, 154, 169, 179, 180, 182, 183], [7.238e-05, 0.1049, 0.00409, 0.05857, 0.01297, 0.006827, 0.4468, 0.4389, 0.0, 0.09853, 0.0784, 0.0, 0.06881, 0.1569, 0.8403, 0.7051, 0.006609, 0.01359, 0.01441, 0.03703, 5.98e-06, 0.8108, 0.01585, 0.7328, 0.0521, 0.03341, 0.7313, 0.0304, 0.02928, 0.00078, 0.04526]): _vg.add([_i], _w, 'REPLACE')
_vg = ob_cylinder.vertex_groups.new(name='radius.R')
for _i, _w in zip([32, 33, 53, 54, 65, 66, 67, 68, 80, 82, 83, 84, 85, 156, 160], [0.002002, 0.05182, 0.00306, 0.08361, 0.9235, 0.9338, 0.9086, 0.9185, 0.4851, 0.003675, 0.4812, 0.07157, 0.07473, 0.0002673, 0.02544]): _vg.add([_i], _w, 'REPLACE')
_vg = ob_cylinder.vertex_groups.new(name='carpals.R')
for _i, _w in zip([80, 83, 84, 85, 89, 90, 156, 158, 160, 161], [0.5125, 0.5214, 0.8864, 0.8714, 0.5055, 0.5036, 0.8913, 0.08927, 0.8492, 0.09999]): _vg.add([_i], _w, 'REPLACE')
_vg = ob_cylinder.vertex_groups.new(name='phlanges-front.R')
for _i, _w in zip([84, 85, 89, 90, 107, 120, 156, 157, 158, 160, 161, 162], [0.03093, 0.05249, 0.4923, 0.494, 1.008, 1.008, 0.08346, 0.9975, 0.9084, 0.113, 0.9034, 0.9977]): _vg.add([_i], _w, 'REPLACE')
_m = ob_cylinder.modifiers.new('Armature', 'ARMATURE')
_m.object = ob_armature
ob_2880x1440_featuredimage_wolf1_scaled_1440x720.location = (-0.8768, -0.1586, 0.4266)
ob_2880x1440_featuredimage_wolf1_scaled_1440x720.rotation_euler = (1.571, 0.0, 0.0)
ob_2880x1440_featuredimage_wolf1_scaled_1440x720.scale = (3.145, 3.145, 3.145)
ob_armature.location = (0.0, 0.0, 0.0)
ob_armature.show_in_front = True

# ---- collection membership
col_collection.objects.link(ob_cylinder)
col_collection.objects.link(ob_2880x1440_featuredimage_wolf1_scaled_1440x720)
col_collection.objects.link(ob_armature)

# ---- scene / render settings (as saved in the file)
scene.frame_start = 0; scene.frame_end = 100; scene.frame_set(0)
scene.render.engine = 'BLENDER_EEVEE_NEXT'
scene.cycles.sampling_pattern = 'TABULATED_SOBOL'
bpy.context.view_layer.update()

# ---- added for rendering (the .blend has no active camera and no usable light): camera, sun
cam_auto = bpy.data.cameras.new('AutoCamera')
cam_auto.lens = 50.0
cam_auto.sensor_width = 36.0
cam_auto.clip_end = 1000.0
ob_auto_camera = bpy.data.objects.new('AutoCamera', cam_auto)
scene.collection.objects.link(ob_auto_camera)
ob_auto_camera.location = (4.7161, -6.03504, 4.42299)
ob_auto_camera.rotation_euler = (1.09748, -7.21219e-08, 0.694738)
scene.camera = ob_auto_camera
light_auto_sun = bpy.data.lights.new('AutoSun', 'SUN')
light_auto_sun.energy = 3.0
light_auto_sun.angle = 0.0523599
ob_auto_sun = bpy.data.objects.new('AutoSun', light_auto_sun)
scene.collection.objects.link(ob_auto_sun)
ob_auto_sun.rotation_euler = (0.872665, 0.174533, 0.523599)
bpy.context.view_layer.update()
